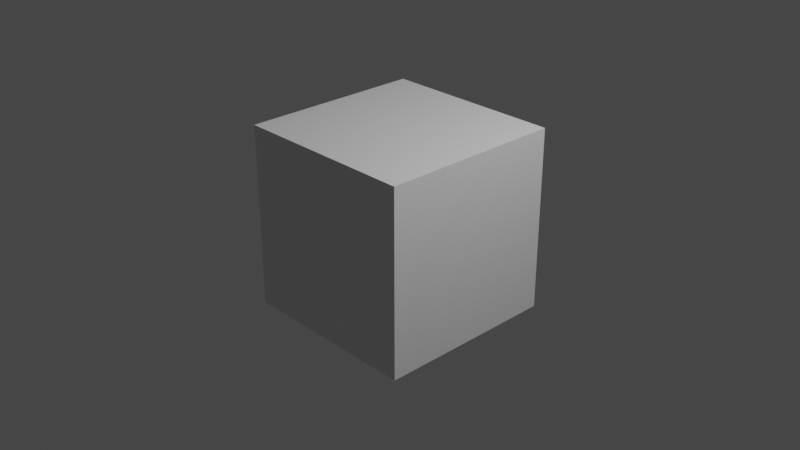 # Source: server.blend  (saved by Blender 3.3.6; exported with 4.5.12 LTS)
import bpy
from mathutils import Matrix  # noqa: F401  (used for matrix-valued properties, if any)

bpy.ops.wm.read_factory_settings(use_empty=True)
scene = bpy.context.scene
scene.name = 'Scene'

# ---- collections
col_collection = bpy.data.collections.new('Collection'); scene.collection.children.link(col_collection)

# ---- materials (node trees are filled in below, after node groups)
mat_material = bpy.data.materials.new('Material')
mat_material.alpha_threshold = 0.0
mat_material.use_transparent_shadow = False
mat_material.roughness = 0.5
mat_material.line_color = (0.0, 0.0, 0.0, 1.0)

# ---- material node trees
mat_material.use_nodes = True; mat_material.node_tree.nodes.clear()
_N = mat_material.node_tree.nodes; _L = mat_material.node_tree.links
n0 = _N.new('ShaderNodeOutputMaterial'); n0.name = 'Material Output'; n0.location = (300, 300)
n1 = _N.new('ShaderNodeBsdfPrincipled'); n1.name = 'Principled BSDF'; n1.location = (10, 300)
n1.distribution = 'GGX'
n1.subsurface_method = 'RANDOM_WALK_SKIN'
n1.inputs[3].default_value = 1.45
n1.inputs[27].default_value = (0.0, 0.0, 0.0, 1.0)
n1.inputs[28].default_value = 1.0
_L.new(n1.outputs[0], n0.inputs[0])
n0.is_active_output = True

# ---- world
world_world = bpy.data.worlds.new('World'); scene.world = world_world
world_world.use_nodes = True; world_world.node_tree.nodes.clear()
_N = world_world.node_tree.nodes; _L = world_world.node_tree.links
n0 = _N.new('ShaderNodeOutputWorld'); n0.name = 'World Output'; n0.location = (300, 300)
n1 = _N.new('ShaderNodeBackground'); n1.name = 'Background'; n1.location = (10, 300)
n1.inputs[0].default_value = (0.05088, 0.05088, 0.05088, 1.0)
_L.new(n1.outputs[0], n0.inputs[0])
n0.is_active_output = True
world_world.color = (0.05088, 0.05088, 0.05088)
world_world.use_sun_shadow = False
world_world.sun_shadow_jitter_overblur = 0.0

# ---- cameras
cam_camera = bpy.data.cameras.new('Camera')
cam_camera.clip_end = 100.0
cam_camera.ortho_scale = 7.314

# ---- lights
light_light = bpy.data.lights.new('Light', 'POINT')
light_light.transmission_factor = 0.0
light_light.energy = 1000.0
light_light.shadow_soft_size = 0.1
light_light.shadow_maximum_resolution = 0.006
light_light.use_absolute_resolution = True

# ---- meshes
me_cube = bpy.data.meshes.new('Cube')
me_cube.from_pydata([(1.0, 1.0, 1.0), (1.0, 1.0, -1.0), (1.0, -1.0, 1.0), (1.0, -1.0, -1.0), (-1.0, 1.0, 1.0), (-1.0, 1.0, -1.0), (-1.0, -1.0, 1.0), (-1.0, -1.0, -1.0)], [], [(0, 4, 6, 2), (3, 2, 6, 7), (7, 6, 4, 5), (5, 1, 3, 7), (1, 0, 2, 3), (5, 4, 0, 1)])
_uv = me_cube.uv_layers.new(name='UVMap')
_uv.uv.foreach_set('vector', [0.625, 0.5, 0.875, 0.5, 0.875, 0.75, 0.625, 0.75, 0.375, 0.75, 0.625, 0.75, 0.625, 1.0, 0.375, 1.0, 0.375, 0.0, 0.625, 0.0, 0.625, 0.25, 0.375, 0.25, 0.125, 0.5, 0.375, 0.5, 0.375, 0.75, 0.125, 0.75, 0.375, 0.5, 0.625, 0.5, 0.625, 0.75, 0.375, 0.75, 0.375, 0.25, 0.625, 0.25, 0.625, 0.5, 0.375, 0.5])
me_cube.materials.append(mat_material)
me_cube.use_mirror_vertex_groups = False
me_cube.update()

# ---- objects
ob_cube = bpy.data.objects.new('Cube', me_cube)
ob_light = bpy.data.objects.new('Light', light_light)
ob_camera = bpy.data.objects.new('Camera', cam_camera)

# ---- transforms, parenting, visibility, modifiers, constraints
ob_cube.location = (0.0, 0.0, 0.0)
ob_cube.lock_rotations_4d = False
ob_cube.empty_display_type = 'ARROWS'
ob_cube.lineart.crease_threshold = 0.0
ob_light.location = (4.076, 1.005, 5.904)
ob_light.rotation_euler = (0.6503, 0.05522, 1.866)
ob_light.lock_rotations_4d = False
ob_light.empty_display_type = 'ARROWS'
ob_light.color = (0.0, 0.0, 0.0, 0.0)
ob_light.lineart.crease_threshold = 0.0
ob_camera.location = (7.359, -6.926, 4.958)
ob_camera.rotation_euler = (1.109, 0.0, 0.8149)
ob_camera.lock_rotations_4d = False
ob_camera.empty_display_type = 'ARROWS'
ob_camera.color = (0.0, 0.0, 0.0, 0.0)
ob_camera.display_type = 'WIRE'
ob_camera.lineart.crease_threshold = 0.0

# ---- collection membership
col_collection.objects.link(ob_cube)
col_collection.objects.link(ob_light)
col_collection.objects.link(ob_camera)

# ---- scene / render settings (as saved in the file)
scene.camera = ob_camera
scene.frame_start = 1; scene.frame_end = 250; scene.frame_set(1)
scene.render.engine = 'BLENDER_EEVEE_NEXT'
scene.cycles.sampling_pattern = 'TABULATED_SOBOL'
scene.cycles.use_light_tree = False
scene.view_settings.view_transform = 'Filmic'
bpy.context.view_layer.update()

